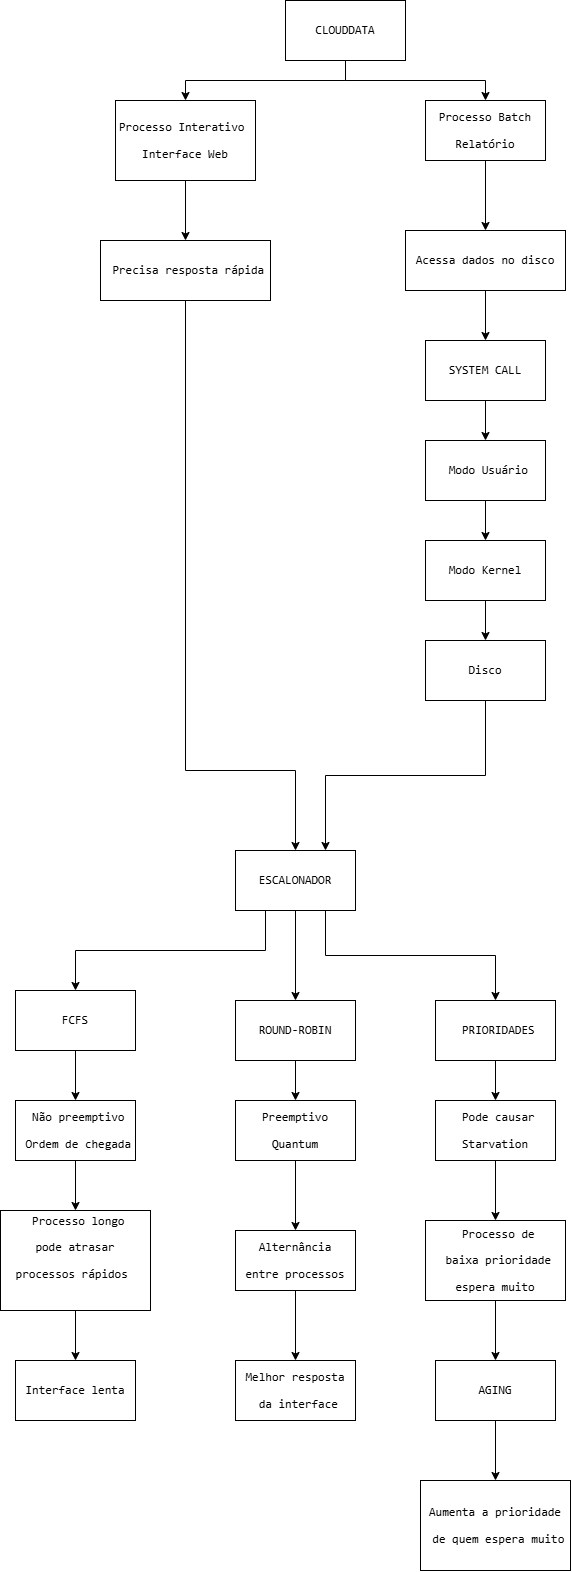

The diagram above was exported from draw.io. Its source (the exported page's mxGraphModel, read from the mxfile embedded in the PNG):
<mxGraphModel dx="860" dy="465" grid="1" gridSize="10" guides="1" tooltips="1" connect="1" arrows="1" fold="1" page="1" pageScale="1" pageWidth="827" pageHeight="1169" math="0" shadow="0">
  <root>
    <mxCell id="0" />
    <mxCell id="1" parent="0" />
    <mxCell id="3Py_Uxb9IpPyS6ux__Dp-4" edge="1" parent="1" source="3Py_Uxb9IpPyS6ux__Dp-1" style="edgeStyle=orthogonalEdgeStyle;rounded=0;orthogonalLoop=1;jettySize=auto;html=1;exitX=0.5;exitY=1;exitDx=0;exitDy=0;" target="3Py_Uxb9IpPyS6ux__Dp-2">
      <mxGeometry relative="1" as="geometry" />
    </mxCell>
    <mxCell id="3Py_Uxb9IpPyS6ux__Dp-5" edge="1" parent="1" source="3Py_Uxb9IpPyS6ux__Dp-1" style="edgeStyle=orthogonalEdgeStyle;rounded=0;orthogonalLoop=1;jettySize=auto;html=1;exitX=0.5;exitY=1;exitDx=0;exitDy=0;">
      <mxGeometry relative="1" as="geometry">
        <mxPoint x="530" y="180" as="targetPoint" />
      </mxGeometry>
    </mxCell>
    <mxCell id="3Py_Uxb9IpPyS6ux__Dp-1" parent="1" style="rounded=0;whiteSpace=wrap;html=1;" value="&lt;pre dir=&quot;ltr&quot;&gt;&lt;code&gt;CLOUDDATA&lt;/code&gt;&lt;/pre&gt;" vertex="1">
      <mxGeometry height="60" width="120" x="330" y="80" as="geometry" />
    </mxCell>
    <mxCell id="3Py_Uxb9IpPyS6ux__Dp-19" edge="1" parent="1" source="3Py_Uxb9IpPyS6ux__Dp-2" style="edgeStyle=orthogonalEdgeStyle;rounded=0;orthogonalLoop=1;jettySize=auto;html=1;exitX=0.5;exitY=1;exitDx=0;exitDy=0;entryX=0.5;entryY=0;entryDx=0;entryDy=0;" target="3Py_Uxb9IpPyS6ux__Dp-17">
      <mxGeometry relative="1" as="geometry" />
    </mxCell>
    <mxCell id="3Py_Uxb9IpPyS6ux__Dp-2" parent="1" style="rounded=0;whiteSpace=wrap;html=1;" value="&lt;pre dir=&quot;ltr&quot;&gt;&lt;code&gt;Processo Interativo &lt;br&gt;&lt;pre dir=&quot;ltr&quot;&gt;&lt;code&gt;Interface Web&lt;/code&gt;&lt;/pre&gt;&lt;/code&gt;&lt;/pre&gt;" vertex="1">
      <mxGeometry height="80" width="140" x="160" y="180" as="geometry" />
    </mxCell>
    <mxCell id="3Py_Uxb9IpPyS6ux__Dp-10" edge="1" parent="1" source="3Py_Uxb9IpPyS6ux__Dp-3" style="edgeStyle=orthogonalEdgeStyle;rounded=0;orthogonalLoop=1;jettySize=auto;html=1;exitX=0.5;exitY=1;exitDx=0;exitDy=0;entryX=0.5;entryY=0;entryDx=0;entryDy=0;" target="3Py_Uxb9IpPyS6ux__Dp-8">
      <mxGeometry relative="1" as="geometry" />
    </mxCell>
    <mxCell id="3Py_Uxb9IpPyS6ux__Dp-3" parent="1" style="rounded=0;whiteSpace=wrap;html=1;" value="&lt;pre dir=&quot;ltr&quot;&gt;&lt;code&gt;Processo Batch&lt;br&gt;&lt;pre dir=&quot;ltr&quot;&gt;&lt;code&gt;Relatório&lt;/code&gt;&lt;/pre&gt;&lt;/code&gt;&lt;/pre&gt;" vertex="1">
      <mxGeometry height="60" width="120" x="470" y="180" as="geometry" />
    </mxCell>
    <mxCell id="3Py_Uxb9IpPyS6ux__Dp-12" edge="1" parent="1" source="3Py_Uxb9IpPyS6ux__Dp-7" style="edgeStyle=orthogonalEdgeStyle;rounded=0;orthogonalLoop=1;jettySize=auto;html=1;exitX=0.5;exitY=1;exitDx=0;exitDy=0;entryX=0.5;entryY=0;entryDx=0;entryDy=0;" target="3Py_Uxb9IpPyS6ux__Dp-9">
      <mxGeometry relative="1" as="geometry" />
    </mxCell>
    <mxCell id="3Py_Uxb9IpPyS6ux__Dp-7" parent="1" style="rounded=0;whiteSpace=wrap;html=1;" value="&lt;pre dir=&quot;ltr&quot;&gt;&lt;code&gt;SYSTEM CALL&lt;/code&gt;&lt;/pre&gt;" vertex="1">
      <mxGeometry height="60" width="120" x="470" y="420" as="geometry" />
    </mxCell>
    <mxCell id="3Py_Uxb9IpPyS6ux__Dp-11" edge="1" parent="1" source="3Py_Uxb9IpPyS6ux__Dp-8" style="edgeStyle=orthogonalEdgeStyle;rounded=0;orthogonalLoop=1;jettySize=auto;html=1;exitX=0.5;exitY=1;exitDx=0;exitDy=0;entryX=0.5;entryY=0;entryDx=0;entryDy=0;" target="3Py_Uxb9IpPyS6ux__Dp-7">
      <mxGeometry relative="1" as="geometry" />
    </mxCell>
    <mxCell id="3Py_Uxb9IpPyS6ux__Dp-8" parent="1" style="rounded=0;whiteSpace=wrap;html=1;" value="&lt;pre dir=&quot;ltr&quot;&gt;&lt;code&gt;Acessa dados no disco&lt;/code&gt;&lt;/pre&gt;" vertex="1">
      <mxGeometry height="60" width="160" x="450" y="310" as="geometry" />
    </mxCell>
    <mxCell id="3Py_Uxb9IpPyS6ux__Dp-15" edge="1" parent="1" source="3Py_Uxb9IpPyS6ux__Dp-9" style="edgeStyle=orthogonalEdgeStyle;rounded=0;orthogonalLoop=1;jettySize=auto;html=1;exitX=0.5;exitY=1;exitDx=0;exitDy=0;entryX=0.5;entryY=0;entryDx=0;entryDy=0;" target="3Py_Uxb9IpPyS6ux__Dp-13">
      <mxGeometry relative="1" as="geometry" />
    </mxCell>
    <mxCell id="3Py_Uxb9IpPyS6ux__Dp-9" parent="1" style="rounded=0;whiteSpace=wrap;html=1;" value="&lt;pre dir=&quot;ltr&quot;&gt;&lt;code&gt; Modo Usuário&lt;/code&gt;&lt;/pre&gt;" vertex="1">
      <mxGeometry height="60" width="120" x="470" y="520" as="geometry" />
    </mxCell>
    <mxCell id="3Py_Uxb9IpPyS6ux__Dp-16" edge="1" parent="1" source="3Py_Uxb9IpPyS6ux__Dp-13" style="edgeStyle=orthogonalEdgeStyle;rounded=0;orthogonalLoop=1;jettySize=auto;html=1;exitX=0.5;exitY=1;exitDx=0;exitDy=0;" target="3Py_Uxb9IpPyS6ux__Dp-14">
      <mxGeometry relative="1" as="geometry" />
    </mxCell>
    <mxCell id="3Py_Uxb9IpPyS6ux__Dp-13" parent="1" style="rounded=0;whiteSpace=wrap;html=1;" value="&lt;pre dir=&quot;ltr&quot;&gt;&lt;code&gt;Modo Kernel&lt;/code&gt;&lt;/pre&gt;" vertex="1">
      <mxGeometry height="60" width="120" x="470" y="620" as="geometry" />
    </mxCell>
    <mxCell id="3Py_Uxb9IpPyS6ux__Dp-36" edge="1" parent="1" source="3Py_Uxb9IpPyS6ux__Dp-14" style="edgeStyle=orthogonalEdgeStyle;rounded=0;orthogonalLoop=1;jettySize=auto;html=1;exitX=0.5;exitY=1;exitDx=0;exitDy=0;entryX=0.75;entryY=0;entryDx=0;entryDy=0;" target="3Py_Uxb9IpPyS6ux__Dp-20">
      <mxGeometry relative="1" as="geometry" />
    </mxCell>
    <mxCell id="3Py_Uxb9IpPyS6ux__Dp-14" parent="1" style="rounded=0;whiteSpace=wrap;html=1;" value="&lt;pre dir=&quot;ltr&quot;&gt;&lt;code&gt;Disco&lt;/code&gt;&lt;/pre&gt;" vertex="1">
      <mxGeometry height="60" width="120" x="470" y="720" as="geometry" />
    </mxCell>
    <mxCell id="3Py_Uxb9IpPyS6ux__Dp-21" edge="1" parent="1" source="3Py_Uxb9IpPyS6ux__Dp-17" style="edgeStyle=orthogonalEdgeStyle;rounded=0;orthogonalLoop=1;jettySize=auto;html=1;exitX=0.5;exitY=1;exitDx=0;exitDy=0;entryX=0.5;entryY=0;entryDx=0;entryDy=0;" target="3Py_Uxb9IpPyS6ux__Dp-20">
      <mxGeometry relative="1" as="geometry">
        <Array as="points">
          <mxPoint x="230" y="850" />
          <mxPoint x="340" y="850" />
        </Array>
      </mxGeometry>
    </mxCell>
    <mxCell id="3Py_Uxb9IpPyS6ux__Dp-17" parent="1" style="rounded=0;whiteSpace=wrap;html=1;" value="&lt;pre dir=&quot;ltr&quot;&gt;&lt;code&gt; Precisa resposta rápida&lt;/code&gt;&lt;/pre&gt;" vertex="1">
      <mxGeometry height="60" width="170" x="145" y="320" as="geometry" />
    </mxCell>
    <mxCell id="3Py_Uxb9IpPyS6ux__Dp-39" edge="1" parent="1" source="3Py_Uxb9IpPyS6ux__Dp-20" style="edgeStyle=orthogonalEdgeStyle;rounded=0;orthogonalLoop=1;jettySize=auto;html=1;exitX=0.25;exitY=1;exitDx=0;exitDy=0;entryX=0.5;entryY=0;entryDx=0;entryDy=0;" target="3Py_Uxb9IpPyS6ux__Dp-22">
      <mxGeometry relative="1" as="geometry" />
    </mxCell>
    <mxCell id="3Py_Uxb9IpPyS6ux__Dp-40" edge="1" parent="1" source="3Py_Uxb9IpPyS6ux__Dp-20" style="edgeStyle=orthogonalEdgeStyle;rounded=0;orthogonalLoop=1;jettySize=auto;html=1;exitX=0.5;exitY=1;exitDx=0;exitDy=0;entryX=0.5;entryY=0;entryDx=0;entryDy=0;" target="3Py_Uxb9IpPyS6ux__Dp-23">
      <mxGeometry relative="1" as="geometry" />
    </mxCell>
    <mxCell id="3Py_Uxb9IpPyS6ux__Dp-41" edge="1" parent="1" source="3Py_Uxb9IpPyS6ux__Dp-20" style="edgeStyle=orthogonalEdgeStyle;rounded=0;orthogonalLoop=1;jettySize=auto;html=1;exitX=0.75;exitY=1;exitDx=0;exitDy=0;entryX=0.5;entryY=0;entryDx=0;entryDy=0;" target="3Py_Uxb9IpPyS6ux__Dp-37">
      <mxGeometry relative="1" as="geometry" />
    </mxCell>
    <mxCell id="3Py_Uxb9IpPyS6ux__Dp-20" parent="1" style="rounded=0;whiteSpace=wrap;html=1;" value="&lt;pre dir=&quot;ltr&quot;&gt;&lt;code&gt;ESCALONADOR&lt;/code&gt;&lt;/pre&gt;" vertex="1">
      <mxGeometry height="60" width="120" x="280" y="930" as="geometry" />
    </mxCell>
    <mxCell id="3Py_Uxb9IpPyS6ux__Dp-31" edge="1" parent="1" source="3Py_Uxb9IpPyS6ux__Dp-22" style="edgeStyle=orthogonalEdgeStyle;rounded=0;orthogonalLoop=1;jettySize=auto;html=1;exitX=0.5;exitY=1;exitDx=0;exitDy=0;entryX=0.5;entryY=0;entryDx=0;entryDy=0;" target="3Py_Uxb9IpPyS6ux__Dp-27">
      <mxGeometry relative="1" as="geometry" />
    </mxCell>
    <mxCell id="3Py_Uxb9IpPyS6ux__Dp-22" parent="1" style="rounded=0;whiteSpace=wrap;html=1;" value="&lt;pre dir=&quot;ltr&quot;&gt;&lt;code&gt;FCFS&lt;/code&gt;&lt;/pre&gt;" vertex="1">
      <mxGeometry height="60" width="120" x="60" y="1070" as="geometry" />
    </mxCell>
    <mxCell id="3Py_Uxb9IpPyS6ux__Dp-32" edge="1" parent="1" source="3Py_Uxb9IpPyS6ux__Dp-23" style="edgeStyle=orthogonalEdgeStyle;rounded=0;orthogonalLoop=1;jettySize=auto;html=1;exitX=0.5;exitY=1;exitDx=0;exitDy=0;entryX=0.5;entryY=0;entryDx=0;entryDy=0;" target="3Py_Uxb9IpPyS6ux__Dp-26">
      <mxGeometry relative="1" as="geometry" />
    </mxCell>
    <mxCell id="3Py_Uxb9IpPyS6ux__Dp-23" parent="1" style="rounded=0;whiteSpace=wrap;html=1;" value="&lt;pre dir=&quot;ltr&quot;&gt;&lt;code&gt;ROUND-ROBIN&lt;/code&gt;&lt;/pre&gt;" vertex="1">
      <mxGeometry height="60" width="120" x="280" y="1080" as="geometry" />
    </mxCell>
    <mxCell id="3Py_Uxb9IpPyS6ux__Dp-35" edge="1" parent="1" source="3Py_Uxb9IpPyS6ux__Dp-26" style="edgeStyle=orthogonalEdgeStyle;rounded=0;orthogonalLoop=1;jettySize=auto;html=1;exitX=0.5;exitY=1;exitDx=0;exitDy=0;entryX=0.5;entryY=0;entryDx=0;entryDy=0;" target="3Py_Uxb9IpPyS6ux__Dp-34">
      <mxGeometry relative="1" as="geometry" />
    </mxCell>
    <mxCell id="3Py_Uxb9IpPyS6ux__Dp-26" parent="1" style="rounded=0;whiteSpace=wrap;html=1;" value="&lt;pre dir=&quot;ltr&quot;&gt;&lt;code&gt;Preemptivo&lt;br&gt;&lt;pre dir=&quot;ltr&quot;&gt;&lt;code&gt;Quantum&lt;/code&gt;&lt;/pre&gt;&lt;/code&gt;&lt;/pre&gt;" vertex="1">
      <mxGeometry height="60" width="120" x="280" y="1180" as="geometry" />
    </mxCell>
    <mxCell id="3Py_Uxb9IpPyS6ux__Dp-33" edge="1" parent="1" source="3Py_Uxb9IpPyS6ux__Dp-27" style="edgeStyle=orthogonalEdgeStyle;rounded=0;orthogonalLoop=1;jettySize=auto;html=1;exitX=0.5;exitY=1;exitDx=0;exitDy=0;" target="3Py_Uxb9IpPyS6ux__Dp-28">
      <mxGeometry relative="1" as="geometry" />
    </mxCell>
    <mxCell id="3Py_Uxb9IpPyS6ux__Dp-27" parent="1" style="rounded=0;whiteSpace=wrap;html=1;" value="&lt;pre dir=&quot;ltr&quot;&gt;&lt;code&gt; Não preemptivo&lt;br&gt;&lt;pre dir=&quot;ltr&quot;&gt;&lt;code&gt; Ordem de chegada&lt;/code&gt;&lt;/pre&gt;&lt;/code&gt;&lt;/pre&gt;" vertex="1">
      <mxGeometry height="60" width="120" x="60" y="1180" as="geometry" />
    </mxCell>
    <mxCell id="9Byyh935mvll0dhc_cKC-4" edge="1" parent="1" source="3Py_Uxb9IpPyS6ux__Dp-28" style="edgeStyle=orthogonalEdgeStyle;rounded=0;orthogonalLoop=1;jettySize=auto;html=1;exitX=0.5;exitY=1;exitDx=0;exitDy=0;entryX=0.5;entryY=0;entryDx=0;entryDy=0;" target="9Byyh935mvll0dhc_cKC-1">
      <mxGeometry relative="1" as="geometry" />
    </mxCell>
    <mxCell id="3Py_Uxb9IpPyS6ux__Dp-28" parent="1" style="rounded=0;whiteSpace=wrap;html=1;" value="&lt;pre dir=&quot;ltr&quot;&gt;&lt;code&gt; Processo longo&lt;br&gt;&lt;pre dir=&quot;ltr&quot;&gt;&lt;code&gt;pode atrasar&lt;br&gt;&lt;pre dir=&quot;ltr&quot;&gt;&lt;code&gt;processos rápidos &lt;/code&gt;&lt;/pre&gt;&lt;br&gt;&lt;/code&gt;&lt;/pre&gt;&lt;/code&gt;&lt;/pre&gt;" vertex="1">
      <mxGeometry height="100" width="150" x="45" y="1290" as="geometry" />
    </mxCell>
    <mxCell id="9Byyh935mvll0dhc_cKC-5" edge="1" parent="1" source="3Py_Uxb9IpPyS6ux__Dp-34" style="edgeStyle=orthogonalEdgeStyle;rounded=0;orthogonalLoop=1;jettySize=auto;html=1;exitX=0.5;exitY=1;exitDx=0;exitDy=0;" target="9Byyh935mvll0dhc_cKC-2">
      <mxGeometry relative="1" as="geometry" />
    </mxCell>
    <mxCell id="3Py_Uxb9IpPyS6ux__Dp-34" parent="1" style="rounded=0;whiteSpace=wrap;html=1;" value="&lt;pre dir=&quot;ltr&quot;&gt;&lt;code&gt;Alternância&lt;br&gt;&lt;pre dir=&quot;ltr&quot;&gt;&lt;code&gt;entre processos&lt;/code&gt;&lt;/pre&gt;&lt;/code&gt;&lt;/pre&gt;" vertex="1">
      <mxGeometry height="60" width="120" x="280" y="1310" as="geometry" />
    </mxCell>
    <mxCell id="3Py_Uxb9IpPyS6ux__Dp-43" edge="1" parent="1" source="3Py_Uxb9IpPyS6ux__Dp-37" style="edgeStyle=orthogonalEdgeStyle;rounded=0;orthogonalLoop=1;jettySize=auto;html=1;exitX=0.5;exitY=1;exitDx=0;exitDy=0;entryX=0.5;entryY=0;entryDx=0;entryDy=0;" target="3Py_Uxb9IpPyS6ux__Dp-42">
      <mxGeometry relative="1" as="geometry" />
    </mxCell>
    <mxCell id="3Py_Uxb9IpPyS6ux__Dp-37" parent="1" style="rounded=0;whiteSpace=wrap;html=1;" value="&lt;pre dir=&quot;ltr&quot;&gt;&lt;code&gt; PRIORIDADES&lt;/code&gt;&lt;/pre&gt;" vertex="1">
      <mxGeometry height="60" width="120" x="480" y="1080" as="geometry" />
    </mxCell>
    <mxCell id="3Py_Uxb9IpPyS6ux__Dp-45" edge="1" parent="1" source="3Py_Uxb9IpPyS6ux__Dp-42" style="edgeStyle=orthogonalEdgeStyle;rounded=0;orthogonalLoop=1;jettySize=auto;html=1;exitX=0.5;exitY=1;exitDx=0;exitDy=0;entryX=0.5;entryY=0;entryDx=0;entryDy=0;" target="3Py_Uxb9IpPyS6ux__Dp-44">
      <mxGeometry relative="1" as="geometry" />
    </mxCell>
    <mxCell id="3Py_Uxb9IpPyS6ux__Dp-42" parent="1" style="rounded=0;whiteSpace=wrap;html=1;" value="&lt;pre dir=&quot;ltr&quot;&gt;&lt;code&gt; Pode causar&lt;br&gt;&lt;pre dir=&quot;ltr&quot;&gt;&lt;code&gt;Starvation&lt;/code&gt;&lt;/pre&gt;&lt;/code&gt;&lt;/pre&gt;" vertex="1">
      <mxGeometry height="60" width="120" x="480" y="1180" as="geometry" />
    </mxCell>
    <mxCell id="9Byyh935mvll0dhc_cKC-6" edge="1" parent="1" source="3Py_Uxb9IpPyS6ux__Dp-44" style="edgeStyle=orthogonalEdgeStyle;rounded=0;orthogonalLoop=1;jettySize=auto;html=1;exitX=0.5;exitY=1;exitDx=0;exitDy=0;" target="9Byyh935mvll0dhc_cKC-3">
      <mxGeometry relative="1" as="geometry" />
    </mxCell>
    <mxCell id="3Py_Uxb9IpPyS6ux__Dp-44" parent="1" style="rounded=0;whiteSpace=wrap;html=1;" value="&lt;pre dir=&quot;ltr&quot;&gt;&lt;code&gt; Processo de&lt;br&gt;&lt;pre dir=&quot;ltr&quot;&gt;&lt;code&gt; baixa prioridade&lt;br&gt;&lt;pre dir=&quot;ltr&quot;&gt;&lt;code&gt;espera muito&lt;/code&gt;&lt;/pre&gt;&lt;/code&gt;&lt;/pre&gt;&lt;/code&gt;&lt;/pre&gt;" vertex="1">
      <mxGeometry height="80" width="140" x="470" y="1300" as="geometry" />
    </mxCell>
    <mxCell id="9Byyh935mvll0dhc_cKC-1" parent="1" style="rounded=0;whiteSpace=wrap;html=1;" value="&lt;pre dir=&quot;ltr&quot;&gt;&lt;code&gt;Interface lenta&lt;/code&gt;&lt;/pre&gt;" vertex="1">
      <mxGeometry height="60" width="120" x="60" y="1440" as="geometry" />
    </mxCell>
    <mxCell id="9Byyh935mvll0dhc_cKC-2" parent="1" style="rounded=0;whiteSpace=wrap;html=1;" value="&lt;pre dir=&quot;ltr&quot;&gt;&lt;code&gt;Melhor resposta&lt;br&gt;&lt;pre dir=&quot;ltr&quot;&gt;&lt;code&gt; da interface&lt;/code&gt;&lt;/pre&gt;&lt;/code&gt;&lt;/pre&gt;" vertex="1">
      <mxGeometry height="60" width="120" x="280" y="1440" as="geometry" />
    </mxCell>
    <mxCell id="9Byyh935mvll0dhc_cKC-8" edge="1" parent="1" source="9Byyh935mvll0dhc_cKC-3" style="edgeStyle=orthogonalEdgeStyle;rounded=0;orthogonalLoop=1;jettySize=auto;html=1;exitX=0.5;exitY=1;exitDx=0;exitDy=0;entryX=0.5;entryY=0;entryDx=0;entryDy=0;" target="9Byyh935mvll0dhc_cKC-7">
      <mxGeometry relative="1" as="geometry" />
    </mxCell>
    <mxCell id="9Byyh935mvll0dhc_cKC-3" parent="1" style="rounded=0;whiteSpace=wrap;html=1;" value="&lt;pre dir=&quot;ltr&quot;&gt;&lt;code&gt;AGING&lt;/code&gt;&lt;/pre&gt;" vertex="1">
      <mxGeometry height="60" width="120" x="480" y="1440" as="geometry" />
    </mxCell>
    <mxCell id="9Byyh935mvll0dhc_cKC-7" parent="1" style="rounded=0;whiteSpace=wrap;html=1;" value="&lt;pre dir=&quot;ltr&quot;&gt;&lt;code&gt;Aumenta a prioridade&lt;br&gt;&lt;pre dir=&quot;ltr&quot;&gt;&lt;code&gt; de quem espera muito&lt;/code&gt;&lt;/pre&gt;&lt;/code&gt;&lt;/pre&gt;" vertex="1">
      <mxGeometry height="90" width="150" x="465" y="1560" as="geometry" />
    </mxCell>
  </root>
</mxGraphModel>